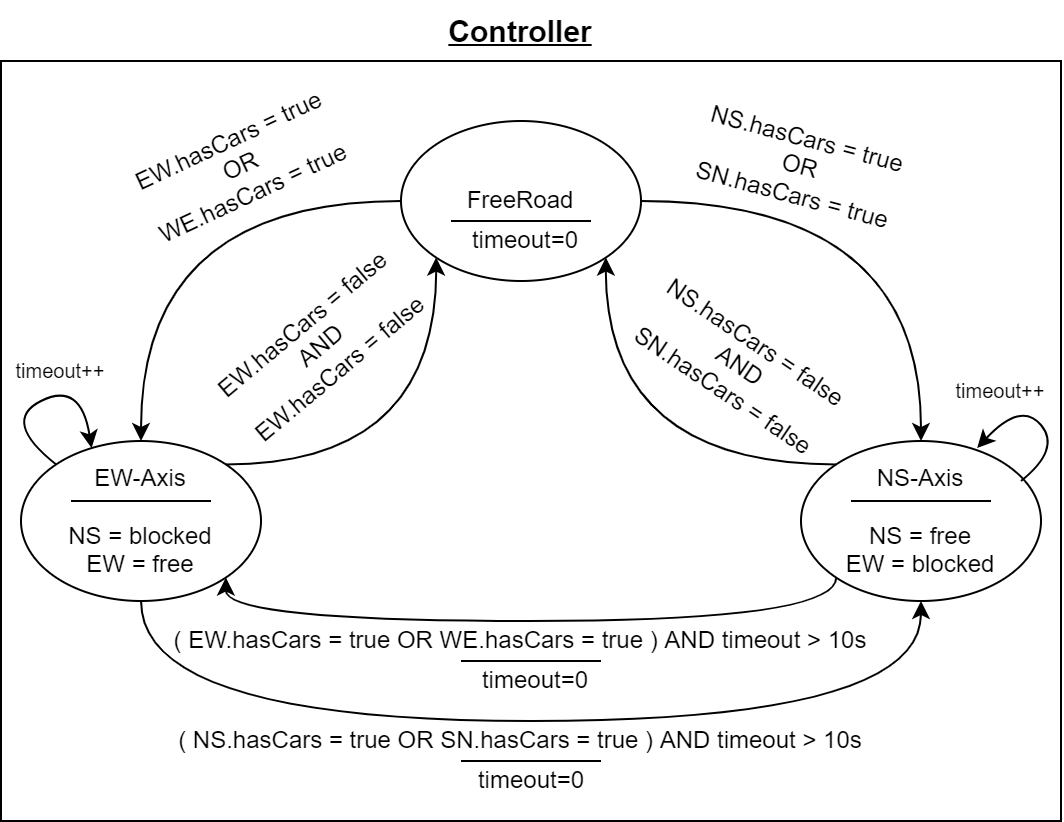

The diagram above was exported from draw.io. Its source (the exported page's mxGraphModel, read from the mxfile embedded in the PNG):
<mxGraphModel dx="787" dy="561" grid="1" gridSize="10" guides="1" tooltips="1" connect="1" arrows="1" fold="1" page="1" pageScale="1" pageWidth="827" pageHeight="1169" math="0" shadow="0">
  <root>
    <mxCell id="0" />
    <mxCell id="1" parent="0" />
    <mxCell id="RCv5SKcbKiWBw7IYRzZr-4" value="" style="rounded=0;whiteSpace=wrap;html=1;fontSize=15;fillColor=none;" parent="1" vertex="1">
      <mxGeometry x="140" y="130" width="530" height="380" as="geometry" />
    </mxCell>
    <mxCell id="GIdnahVaV3LVybGoXhMm-4" style="edgeStyle=orthogonalEdgeStyle;rounded=0;orthogonalLoop=1;jettySize=auto;html=1;exitX=1;exitY=0.5;exitDx=0;exitDy=0;curved=1;" parent="1" source="GIdnahVaV3LVybGoXhMm-1" target="GIdnahVaV3LVybGoXhMm-2" edge="1">
      <mxGeometry relative="1" as="geometry" />
    </mxCell>
    <mxCell id="GIdnahVaV3LVybGoXhMm-7" style="edgeStyle=orthogonalEdgeStyle;curved=1;rounded=0;orthogonalLoop=1;jettySize=auto;html=1;exitX=0;exitY=0.5;exitDx=0;exitDy=0;entryX=0.5;entryY=0;entryDx=0;entryDy=0;" parent="1" source="GIdnahVaV3LVybGoXhMm-1" target="GIdnahVaV3LVybGoXhMm-3" edge="1">
      <mxGeometry relative="1" as="geometry" />
    </mxCell>
    <mxCell id="GIdnahVaV3LVybGoXhMm-1" value="FreeRoad" style="ellipse;whiteSpace=wrap;html=1;" parent="1" vertex="1">
      <mxGeometry x="340" y="160" width="120" height="80" as="geometry" />
    </mxCell>
    <mxCell id="GIdnahVaV3LVybGoXhMm-5" style="edgeStyle=orthogonalEdgeStyle;curved=1;rounded=0;orthogonalLoop=1;jettySize=auto;html=1;exitX=0;exitY=0;exitDx=0;exitDy=0;entryX=1;entryY=1;entryDx=0;entryDy=0;" parent="1" source="GIdnahVaV3LVybGoXhMm-2" target="GIdnahVaV3LVybGoXhMm-1" edge="1">
      <mxGeometry relative="1" as="geometry" />
    </mxCell>
    <mxCell id="GIdnahVaV3LVybGoXhMm-9" style="edgeStyle=orthogonalEdgeStyle;curved=1;rounded=0;orthogonalLoop=1;jettySize=auto;html=1;exitX=0;exitY=1;exitDx=0;exitDy=0;entryX=1;entryY=1;entryDx=0;entryDy=0;" parent="1" source="GIdnahVaV3LVybGoXhMm-2" target="GIdnahVaV3LVybGoXhMm-3" edge="1">
      <mxGeometry relative="1" as="geometry">
        <Array as="points">
          <mxPoint x="558" y="410" />
          <mxPoint x="252" y="410" />
        </Array>
      </mxGeometry>
    </mxCell>
    <mxCell id="GIdnahVaV3LVybGoXhMm-2" value="NS-Axis&lt;br&gt;&lt;br&gt;NS = free&lt;br&gt;EW = blocked" style="ellipse;whiteSpace=wrap;html=1;" parent="1" vertex="1">
      <mxGeometry x="540" y="320" width="120" height="80" as="geometry" />
    </mxCell>
    <mxCell id="GIdnahVaV3LVybGoXhMm-6" style="edgeStyle=orthogonalEdgeStyle;curved=1;rounded=0;orthogonalLoop=1;jettySize=auto;html=1;exitX=1;exitY=0;exitDx=0;exitDy=0;entryX=0;entryY=1;entryDx=0;entryDy=0;" parent="1" source="GIdnahVaV3LVybGoXhMm-3" target="GIdnahVaV3LVybGoXhMm-1" edge="1">
      <mxGeometry relative="1" as="geometry" />
    </mxCell>
    <mxCell id="GIdnahVaV3LVybGoXhMm-10" style="edgeStyle=orthogonalEdgeStyle;curved=1;rounded=0;orthogonalLoop=1;jettySize=auto;html=1;exitX=0.5;exitY=1;exitDx=0;exitDy=0;entryX=0.5;entryY=1;entryDx=0;entryDy=0;" parent="1" source="GIdnahVaV3LVybGoXhMm-3" target="GIdnahVaV3LVybGoXhMm-2" edge="1">
      <mxGeometry relative="1" as="geometry">
        <Array as="points">
          <mxPoint x="210" y="460" />
          <mxPoint x="600" y="460" />
        </Array>
      </mxGeometry>
    </mxCell>
    <mxCell id="GIdnahVaV3LVybGoXhMm-3" value="EW-Axis&lt;br&gt;&lt;br&gt;NS = blocked&lt;br&gt;EW = free" style="ellipse;whiteSpace=wrap;html=1;" parent="1" vertex="1">
      <mxGeometry x="150" y="320" width="120" height="80" as="geometry" />
    </mxCell>
    <mxCell id="GIdnahVaV3LVybGoXhMm-11" value="EW.hasCars = true&lt;br&gt;OR&lt;br&gt;WE.hasCars = true" style="text;html=1;strokeColor=none;fillColor=none;align=center;verticalAlign=middle;whiteSpace=wrap;rounded=0;rotation=-25;" parent="1" vertex="1">
      <mxGeometry x="200" y="160" width="120" height="45" as="geometry" />
    </mxCell>
    <mxCell id="GIdnahVaV3LVybGoXhMm-13" value="EW.hasCars = false&lt;br&gt;AND&lt;br&gt;EW.hasCars = false" style="text;html=1;strokeColor=none;fillColor=none;align=center;verticalAlign=middle;whiteSpace=wrap;rounded=0;rotation=-40;" parent="1" vertex="1">
      <mxGeometry x="240" y="250" width="120" height="45" as="geometry" />
    </mxCell>
    <mxCell id="GIdnahVaV3LVybGoXhMm-14" value="NS.hasCars = false&lt;br&gt;AND&lt;br&gt;SN.hasCars = false" style="text;html=1;strokeColor=none;fillColor=none;align=center;verticalAlign=middle;whiteSpace=wrap;rounded=0;rotation=34;" parent="1" vertex="1">
      <mxGeometry x="450" y="260" width="120" height="45" as="geometry" />
    </mxCell>
    <mxCell id="GIdnahVaV3LVybGoXhMm-16" value="NS.hasCars = true&lt;br&gt;OR&lt;br&gt;SN.hasCars = true" style="text;html=1;strokeColor=none;fillColor=none;align=center;verticalAlign=middle;whiteSpace=wrap;rounded=0;rotation=15;" parent="1" vertex="1">
      <mxGeometry x="480" y="160" width="120" height="45" as="geometry" />
    </mxCell>
    <mxCell id="RCv5SKcbKiWBw7IYRzZr-1" value="( NS.hasCars = true OR SN.hasCars = true ) AND timeout &amp;gt; 10s" style="text;html=1;strokeColor=none;fillColor=none;align=center;verticalAlign=middle;whiteSpace=wrap;rounded=0;" parent="1" vertex="1">
      <mxGeometry x="180" y="460" width="440" height="20" as="geometry" />
    </mxCell>
    <mxCell id="RCv5SKcbKiWBw7IYRzZr-2" value="( EW.hasCars = true OR WE.hasCars = true ) AND timeout &amp;gt; 10s" style="text;html=1;strokeColor=none;fillColor=none;align=center;verticalAlign=middle;whiteSpace=wrap;rounded=0;" parent="1" vertex="1">
      <mxGeometry x="180" y="410" width="440" height="20" as="geometry" />
    </mxCell>
    <mxCell id="RCv5SKcbKiWBw7IYRzZr-3" value="&lt;b&gt;&lt;font style=&quot;font-size: 15px&quot;&gt;&lt;u&gt;Controller&lt;/u&gt;&lt;/font&gt;&lt;/b&gt;" style="text;html=1;strokeColor=none;fillColor=none;align=center;verticalAlign=middle;whiteSpace=wrap;rounded=0;" parent="1" vertex="1">
      <mxGeometry x="370" y="100" width="60" height="30" as="geometry" />
    </mxCell>
    <mxCell id="WeBIUkEEQX_gsCfUnwtl-1" value="" style="endArrow=none;html=1;rounded=0;" parent="1" edge="1">
      <mxGeometry width="50" height="50" relative="1" as="geometry">
        <mxPoint x="565" y="350" as="sourcePoint" />
        <mxPoint x="635" y="350" as="targetPoint" />
      </mxGeometry>
    </mxCell>
    <mxCell id="WeBIUkEEQX_gsCfUnwtl-2" value="" style="endArrow=none;html=1;rounded=0;" parent="1" edge="1">
      <mxGeometry width="50" height="50" relative="1" as="geometry">
        <mxPoint x="175" y="350" as="sourcePoint" />
        <mxPoint x="245" y="350" as="targetPoint" />
      </mxGeometry>
    </mxCell>
    <mxCell id="is8U14A5O5hbQDhOkiXA-1" value="" style="endArrow=none;html=1;rounded=0;" edge="1" parent="1">
      <mxGeometry width="50" height="50" relative="1" as="geometry">
        <mxPoint x="370" y="430" as="sourcePoint" />
        <mxPoint x="440" y="430" as="targetPoint" />
      </mxGeometry>
    </mxCell>
    <mxCell id="is8U14A5O5hbQDhOkiXA-2" value="timeout=0" style="text;html=1;strokeColor=none;fillColor=none;align=center;verticalAlign=middle;whiteSpace=wrap;rounded=0;" vertex="1" parent="1">
      <mxGeometry x="365" y="430" width="85" height="20" as="geometry" />
    </mxCell>
    <mxCell id="is8U14A5O5hbQDhOkiXA-3" value="" style="endArrow=none;html=1;rounded=0;" edge="1" parent="1">
      <mxGeometry width="50" height="50" relative="1" as="geometry">
        <mxPoint x="370" y="480" as="sourcePoint" />
        <mxPoint x="440" y="480" as="targetPoint" />
      </mxGeometry>
    </mxCell>
    <mxCell id="is8U14A5O5hbQDhOkiXA-4" value="timeout=0" style="text;html=1;strokeColor=none;fillColor=none;align=center;verticalAlign=middle;whiteSpace=wrap;rounded=0;" vertex="1" parent="1">
      <mxGeometry x="362.5" y="480" width="85" height="20" as="geometry" />
    </mxCell>
    <mxCell id="is8U14A5O5hbQDhOkiXA-5" value="" style="curved=1;endArrow=classic;html=1;rounded=0;entryX=0.734;entryY=0.044;entryDx=0;entryDy=0;entryPerimeter=0;" edge="1" parent="1" target="GIdnahVaV3LVybGoXhMm-2">
      <mxGeometry width="50" height="50" relative="1" as="geometry">
        <mxPoint x="650" y="340" as="sourcePoint" />
        <mxPoint x="700" y="290" as="targetPoint" />
        <Array as="points">
          <mxPoint x="670" y="324" />
          <mxPoint x="650" y="300" />
        </Array>
      </mxGeometry>
    </mxCell>
    <mxCell id="is8U14A5O5hbQDhOkiXA-6" value="&lt;font style=&quot;font-size: 10px&quot;&gt;timeout++&lt;/font&gt;" style="text;html=1;strokeColor=none;fillColor=none;align=center;verticalAlign=middle;whiteSpace=wrap;rounded=0;" vertex="1" parent="1">
      <mxGeometry x="610" y="285" width="60" height="20" as="geometry" />
    </mxCell>
    <mxCell id="is8U14A5O5hbQDhOkiXA-8" value="" style="curved=1;endArrow=classic;html=1;rounded=0;fontSize=10;exitX=0;exitY=0;exitDx=0;exitDy=0;entryX=0.294;entryY=0.044;entryDx=0;entryDy=0;entryPerimeter=0;" edge="1" parent="1" source="GIdnahVaV3LVybGoXhMm-3" target="GIdnahVaV3LVybGoXhMm-3">
      <mxGeometry width="50" height="50" relative="1" as="geometry">
        <mxPoint x="320" y="360" as="sourcePoint" />
        <mxPoint x="370" y="310" as="targetPoint" />
        <Array as="points">
          <mxPoint x="140" y="310" />
          <mxPoint x="180" y="290" />
        </Array>
      </mxGeometry>
    </mxCell>
    <mxCell id="is8U14A5O5hbQDhOkiXA-9" value="&lt;font style=&quot;font-size: 10px&quot;&gt;timeout++&lt;/font&gt;" style="text;html=1;strokeColor=none;fillColor=none;align=center;verticalAlign=middle;whiteSpace=wrap;rounded=0;" vertex="1" parent="1">
      <mxGeometry x="140" y="275" width="60" height="20" as="geometry" />
    </mxCell>
    <mxCell id="is8U14A5O5hbQDhOkiXA-10" value="" style="endArrow=none;html=1;rounded=0;" edge="1" parent="1">
      <mxGeometry width="50" height="50" relative="1" as="geometry">
        <mxPoint x="365" y="210" as="sourcePoint" />
        <mxPoint x="435" y="210" as="targetPoint" />
      </mxGeometry>
    </mxCell>
    <mxCell id="is8U14A5O5hbQDhOkiXA-11" value="timeout=0" style="text;html=1;strokeColor=none;fillColor=none;align=center;verticalAlign=middle;whiteSpace=wrap;rounded=0;" vertex="1" parent="1">
      <mxGeometry x="360" y="210" width="85" height="20" as="geometry" />
    </mxCell>
  </root>
</mxGraphModel>